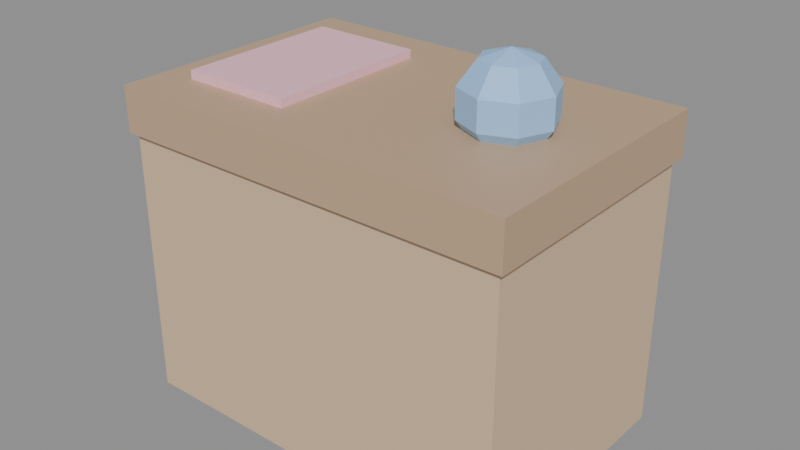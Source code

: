 # Source: KID_BAU_INF_v01.blend  (saved by Blender 4.2.66; exported with 4.5.12 LTS)
import bpy
from mathutils import Matrix  # noqa: F401  (used for matrix-valued properties, if any)

bpy.ops.wm.read_factory_settings(use_empty=True)
scene = bpy.context.scene
scene.name = 'Scene'

# ---- materials (node trees are filled in below, after node groups)
mat_polyroom_pbr = bpy.data.materials.new('Polyroom_PBR')

# ---- material node trees
mat_polyroom_pbr.use_nodes = True; mat_polyroom_pbr.node_tree.nodes.clear()
_N = mat_polyroom_pbr.node_tree.nodes; _L = mat_polyroom_pbr.node_tree.links
n0 = _N.new('ShaderNodeOutputMaterial'); n0.name = 'Material Output'; n0.location = (300, 0)
n1 = _N.new('ShaderNodeBsdfPrincipled'); n1.name = 'Principled BSDF'; n1.location = (0, 0)
n2 = _N.new('ShaderNodeVertexColor'); n2.name = 'Color Attribute'; n2.location = (-300, 0)
n2.layer_name = 'Color'
_L.new(n2.outputs[0], n1.inputs[0])
_L.new(n1.outputs[0], n0.inputs[0])
n0.is_active_output = True

# ---- meshes
me_kid_bau_inf_v01 = bpy.data.meshes.new('KID_BAU_INF_v01')
me_kid_bau_inf_v01.from_pydata([(-0.35, -0.225, 0.0), (-0.35, -0.225, 0.5), (-0.35, 0.225, 0.0), (-0.35, 0.225, 0.5), (0.35, -0.225, 0.0), (0.35, -0.225, 0.5), (0.35, 0.225, 0.0), (0.35, 0.225, 0.5), (-0.36, -0.235, 0.48), (-0.36, -0.235, 0.56), (-0.36, 0.235, 0.48), (-0.36, 0.235, 0.56), (0.36, -0.235, 0.48), (0.36, -0.235, 0.56), (0.36, 0.235, 0.48), (0.36, 0.235, 0.56), (-0.075, 0.22, 0.3), (-0.075, 0.22, 0.4), (-0.075, 0.24, 0.3), (-0.075, 0.24, 0.4), (0.075, 0.22, 0.3), (0.075, 0.22, 0.4), (0.075, 0.24, 0.3), (0.075, 0.24, 0.4), (-0.3, -0.15, 0.525), (-0.3, -0.15, 0.575), (-0.3, 0.15, 0.525), (-0.3, 0.15, 0.575), (-0.1, -0.15, 0.525), (-0.1, -0.15, 0.575), (-0.1, 0.15, 0.525), (-0.1, 0.15, 0.575), (0.2333, 0.03325, 0.6647), (0.2538, 0.0538, 0.6247), (0.2538, 0.0538, 0.5753), (0.2333, 0.03325, 0.5353), (0.247, 0.0, 0.6647), (0.2761, 0.0, 0.6247), (0.2761, 0.0, 0.5753), (0.247, 0.0, 0.5353), (0.2333, -0.03325, 0.6647), (0.2538, -0.0538, 0.6247), (0.2538, -0.0538, 0.5753), (0.2333, -0.03325, 0.5353), (0.2, -0.04702, 0.6647), (0.2, -0.07608, 0.6247), (0.2, -0.07608, 0.5753), (0.2, -0.04702, 0.5353), (0.1667, -0.03325, 0.6647), (0.1462, -0.0538, 0.6247), (0.1462, -0.0538, 0.5753), (0.1667, -0.03325, 0.5353), (0.2, 0.0, 0.52), (0.2, 0.0, 0.68), (0.153, 0.0, 0.6647), (0.1239, 0.0, 0.6247), (0.1239, 0.0, 0.5753), (0.153, 0.0, 0.5353), (0.1667, 0.03325, 0.6647), (0.1462, 0.0538, 0.6247), (0.1462, 0.0538, 0.5753), (0.1667, 0.03325, 0.5353), (0.2, 0.04702, 0.6647), (0.2, 0.07608, 0.6247), (0.2, 0.07608, 0.5753), (0.2, 0.04702, 0.5353)], [], [(0, 1, 3, 2), (2, 3, 7, 6), (6, 7, 5, 4), (4, 5, 1, 0), (2, 6, 4, 0), (7, 3, 1, 5), (8, 9, 11, 10), (10, 11, 15, 14), (14, 15, 13, 12), (12, 13, 9, 8), (10, 14, 12, 8), (15, 11, 9, 13), (16, 17, 19, 18), (18, 19, 23, 22), (22, 23, 21, 20), (20, 21, 17, 16), (18, 22, 20, 16), (23, 19, 17, 21), (24, 25, 27, 26), (26, 27, 31, 30), (30, 31, 29, 28), (28, 29, 25, 24), (26, 30, 28, 24), (31, 27, 25, 29), (52, 65, 35), (64, 63, 33, 34), (62, 53, 32), (65, 64, 34, 35), (63, 62, 32, 33), (52, 35, 39), (34, 33, 37, 38), (32, 53, 36), (35, 34, 38, 39), (33, 32, 36, 37), (52, 39, 43), (38, 37, 41, 42), (36, 53, 40), (39, 38, 42, 43), (37, 36, 40, 41), (52, 43, 47), (42, 41, 45, 46), (40, 53, 44), (43, 42, 46, 47), (41, 40, 44, 45), (52, 47, 51), (46, 45, 49, 50), (44, 53, 48), (47, 46, 50, 51), (45, 44, 48, 49), (52, 51, 57), (50, 49, 55, 56), (48, 53, 54), (51, 50, 56, 57), (49, 48, 54, 55), (52, 57, 61), (56, 55, 59, 60), (54, 53, 58), (57, 56, 60, 61), (55, 54, 58, 59), (52, 61, 65), (60, 59, 63, 64), (58, 53, 62), (61, 60, 64, 65), (59, 58, 62, 63)])
_uv = me_kid_bau_inf_v01.uv_layers.new(name='UVMap')
_uv.uv.foreach_set('vector', [0.686, 0.5718, 0.686, 0.3419, 0.8928, 0.3419, 0.8928, 0.5718, 0.2366, 0.3285, 0.006721, 0.3285, 0.006721, 0.006721, 0.2366, 0.006721, 0.686, 0.8151, 0.686, 0.5852, 0.8928, 0.5852, 0.8928, 0.8151, 0.4798, 0.3285, 0.25, 0.3285, 0.25, 0.006721, 0.4798, 0.006721, 0.6726, 0.3419, 0.6726, 0.6637, 0.4657, 0.6637, 0.4657, 0.3419, 0.7001, 0.006721, 0.7001, 0.3285, 0.4933, 0.3285, 0.4933, 0.006721, 0.8557, 0.2228, 0.819, 0.2228, 0.819, 0.006721, 0.8557, 0.006721, 0.9431, 0.6729, 0.9063, 0.6729, 0.9063, 0.3419, 0.9431, 0.3419, 0.5025, 0.8932, 0.4657, 0.8932, 0.4657, 0.6771, 0.5025, 0.6771, 0.9933, 0.6729, 0.9565, 0.6729, 0.9565, 0.3419, 0.9933, 0.3419, 0.2228, 0.3419, 0.2228, 0.6729, 0.006721, 0.6729, 0.006721, 0.3419, 0.4523, 0.3419, 0.4523, 0.6729, 0.2362, 0.6729, 0.2362, 0.3419, 0.3994, 0.7857, 0.3994, 0.7397, 0.4086, 0.7397, 0.4086, 0.7857, 0.6347, 0.7461, 0.5888, 0.7461, 0.5888, 0.6771, 0.6347, 0.6771, 0.4221, 0.7857, 0.4221, 0.7397, 0.4313, 0.7397, 0.4313, 0.7857, 0.05269, 0.7553, 0.006721, 0.7553, 0.006721, 0.6863, 0.05269, 0.6863, 0.3634, 0.7397, 0.3634, 0.8087, 0.3542, 0.8087, 0.3542, 0.7397, 0.386, 0.7397, 0.386, 0.8087, 0.3768, 0.8087, 0.3768, 0.7397, 0.5389, 0.8151, 0.5159, 0.8151, 0.5159, 0.6771, 0.5389, 0.6771, 0.6712, 0.7691, 0.6482, 0.7691, 0.6482, 0.6771, 0.6712, 0.6771, 0.5753, 0.8151, 0.5523, 0.8151, 0.5523, 0.6771, 0.5753, 0.6771, 0.3407, 0.7783, 0.3177, 0.7783, 0.3177, 0.6863, 0.3407, 0.6863, 0.8055, 0.1446, 0.7136, 0.1446, 0.7136, 0.006721, 0.8055, 0.006721, 0.8055, 0.296, 0.7136, 0.296, 0.7136, 0.1581, 0.8055, 0.1581, 0.3741, 0.7063, 0.3941, 0.7146, 0.3824, 0.7263, 0.2167, 0.7275, 0.2167, 0.7047, 0.2414, 0.7047, 0.2414, 0.7275, 0.4475, 0.7146, 0.4275, 0.7063, 0.4475, 0.698, 0.2167, 0.7458, 0.2167, 0.7275, 0.2414, 0.7275, 0.2319, 0.7458, 0.2167, 0.7047, 0.2167, 0.6863, 0.2319, 0.6863, 0.2414, 0.7047, 0.3741, 0.7063, 0.3824, 0.7263, 0.3659, 0.7263, 0.06613, 0.7275, 0.06613, 0.7047, 0.09086, 0.7047, 0.09086, 0.7275, 0.4475, 0.698, 0.4275, 0.7063, 0.4358, 0.6863, 0.07558, 0.7458, 0.06613, 0.7275, 0.09086, 0.7275, 0.09086, 0.7458, 0.06613, 0.7047, 0.07558, 0.6863, 0.09086, 0.6863, 0.09086, 0.7047, 0.3741, 0.7063, 0.3659, 0.7263, 0.3542, 0.7146, 0.09086, 0.7275, 0.09086, 0.7047, 0.1156, 0.7047, 0.1156, 0.7275, 0.4358, 0.6863, 0.4275, 0.7063, 0.4192, 0.6863, 0.09086, 0.7458, 0.09086, 0.7275, 0.1156, 0.7275, 0.1061, 0.7458, 0.09086, 0.7047, 0.09086, 0.6863, 0.1061, 0.6863, 0.1156, 0.7047, 0.3741, 0.7063, 0.3542, 0.7146, 0.3542, 0.698, 0.2548, 0.7275, 0.2548, 0.7047, 0.2796, 0.7047, 0.2796, 0.7275, 0.4192, 0.6863, 0.4275, 0.7063, 0.4075, 0.698, 0.2643, 0.7458, 0.2548, 0.7275, 0.2796, 0.7275, 0.2796, 0.7458, 0.2548, 0.7047, 0.2643, 0.6863, 0.2796, 0.6863, 0.2796, 0.7047, 0.3741, 0.7063, 0.3542, 0.698, 0.3659, 0.6863, 0.2796, 0.7275, 0.2796, 0.7047, 0.3043, 0.7047, 0.3043, 0.7275, 0.4075, 0.698, 0.4275, 0.7063, 0.4075, 0.7146, 0.2796, 0.7458, 0.2796, 0.7275, 0.3043, 0.7275, 0.2949, 0.7458, 0.2796, 0.7047, 0.2796, 0.6863, 0.2949, 0.6863, 0.3043, 0.7047, 0.3741, 0.7063, 0.3659, 0.6863, 0.3824, 0.6863, 0.129, 0.7275, 0.129, 0.7047, 0.1538, 0.7047, 0.1538, 0.7275, 0.4075, 0.7146, 0.4275, 0.7063, 0.4192, 0.7263, 0.1385, 0.7458, 0.129, 0.7275, 0.1538, 0.7275, 0.1538, 0.7458, 0.129, 0.7047, 0.1385, 0.6863, 0.1538, 0.6863, 0.1538, 0.7047, 0.3741, 0.7063, 0.3824, 0.6863, 0.3941, 0.698, 0.1538, 0.7275, 0.1538, 0.7047, 0.1785, 0.7047, 0.1785, 0.7275, 0.4192, 0.7263, 0.4275, 0.7063, 0.4358, 0.7263, 0.1538, 0.7458, 0.1538, 0.7275, 0.1785, 0.7275, 0.169, 0.7458, 0.1538, 0.7047, 0.1538, 0.6863, 0.169, 0.6863, 0.1785, 0.7047, 0.3741, 0.7063, 0.3941, 0.698, 0.3941, 0.7146, 0.1919, 0.7275, 0.1919, 0.7047, 0.2167, 0.7047, 0.2167, 0.7275, 0.4358, 0.7263, 0.4275, 0.7063, 0.4475, 0.7146, 0.2014, 0.7458, 0.1919, 0.7275, 0.2167, 0.7275, 0.2167, 0.7458, 0.1919, 0.7047, 0.2014, 0.6863, 0.2167, 0.6863, 0.2167, 0.7047])
_ca = me_kid_bau_inf_v01.color_attributes.new('Color', 'FLOAT_COLOR', 'POINT')
_ca.data.foreach_set('color', [0.72, 0.52, 0.34, 1.0, 0.72, 0.52, 0.34, 1.0, 0.72, 0.52, 0.34, 1.0, 0.72, 0.52, 0.34, 1.0, 0.72, 0.52, 0.34, 1.0, 0.72, 0.52, 0.34, 1.0, 0.72, 0.52, 0.34, 1.0, 0.72, 0.52, 0.34, 1.0, 0.55, 0.38, 0.24, 1.0, 0.55, 0.38, 0.24, 1.0, 0.55, 0.38, 0.24, 1.0, 0.55, 0.38, 0.24, 1.0, 0.55, 0.38, 0.24, 1.0, 0.55, 0.38, 0.24, 1.0, 0.55, 0.38, 0.24, 1.0, 0.55, 0.38, 0.24, 1.0, 0.3, 0.3, 0.35, 1.0, 0.3, 0.3, 0.35, 1.0, 0.3, 0.3, 0.35, 1.0, 0.3, 0.3, 0.35, 1.0, 0.3, 0.3, 0.35, 1.0, 0.3, 0.3, 0.35, 1.0, 0.3, 0.3, 0.35, 1.0, 0.3, 0.3, 0.35, 1.0, 0.96, 0.55, 0.65, 1.0, 0.96, 0.55, 0.65, 1.0, 0.96, 0.55, 0.65, 1.0, 0.96, 0.55, 0.65, 1.0, 0.96, 0.55, 0.65, 1.0, 0.96, 0.55, 0.65, 1.0, 0.96, 0.55, 0.65, 1.0, 0.96, 0.55, 0.65, 1.0, 0.35, 0.6, 0.95, 1.0, 0.35, 0.6, 0.95, 1.0, 0.35, 0.6, 0.95, 1.0, 0.35, 0.6, 0.95, 1.0, 0.35, 0.6, 0.95, 1.0, 0.35, 0.6, 0.95, 1.0, 0.35, 0.6, 0.95, 1.0, 0.35, 0.6, 0.95, 1.0, 0.35, 0.6, 0.95, 1.0, 0.35, 0.6, 0.95, 1.0, 0.35, 0.6, 0.95, 1.0, 0.35, 0.6, 0.95, 1.0, 0.35, 0.6, 0.95, 1.0, 0.35, 0.6, 0.95, 1.0, 0.35, 0.6, 0.95, 1.0, 0.35, 0.6, 0.95, 1.0, 0.35, 0.6, 0.95, 1.0, 0.35, 0.6, 0.95, 1.0, 0.35, 0.6, 0.95, 1.0, 0.35, 0.6, 0.95, 1.0, 0.35, 0.6, 0.95, 1.0, 0.35, 0.6, 0.95, 1.0, 0.35, 0.6, 0.95, 1.0, 0.35, 0.6, 0.95, 1.0, 0.35, 0.6, 0.95, 1.0, 0.35, 0.6, 0.95, 1.0, 0.35, 0.6, 0.95, 1.0, 0.35, 0.6, 0.95, 1.0, 0.35, 0.6, 0.95, 1.0, 0.35, 0.6, 0.95, 1.0, 0.35, 0.6, 0.95, 1.0, 0.35, 0.6, 0.95, 1.0, 0.35, 0.6, 0.95, 1.0, 0.35, 0.6, 0.95, 1.0])
me_kid_bau_inf_v01.materials.append(mat_polyroom_pbr)
me_kid_bau_inf_v01.update()

# ---- objects
ob_kid_bau_inf_v01 = bpy.data.objects.new('KID_BAU_INF_v01', me_kid_bau_inf_v01)

# ---- transforms, parenting, visibility, modifiers, constraints
ob_kid_bau_inf_v01.location = (0.0, 0.0, 0.0)

# ---- collection membership
scene.collection.objects.link(ob_kid_bau_inf_v01)

# ---- scene / render settings (as saved in the file)
scene.frame_start = 1; scene.frame_end = 250; scene.frame_set(1)
scene.render.engine = 'BLENDER_EEVEE_NEXT'
bpy.context.view_layer.update()

# ---- added for rendering (the .blend has no active camera and no usable light): camera, sun + grey world if the file has none
cam_auto = bpy.data.cameras.new('AutoCamera')
cam_auto.lens = 50.0
cam_auto.sensor_width = 36.0
cam_auto.clip_end = 1000.0
ob_auto_camera = bpy.data.objects.new('AutoCamera', cam_auto)
scene.collection.objects.link(ob_auto_camera)
ob_auto_camera.location = (1.01624, -1.21699, 1.15299)
ob_auto_camera.rotation_euler = (1.09748, -7.21219e-08, 0.694738)
scene.camera = ob_auto_camera
light_auto_sun = bpy.data.lights.new('AutoSun', 'SUN')
light_auto_sun.energy = 3.0
light_auto_sun.angle = 0.0523599
ob_auto_sun = bpy.data.objects.new('AutoSun', light_auto_sun)
scene.collection.objects.link(ob_auto_sun)
ob_auto_sun.rotation_euler = (0.872665, 0.174533, 0.523599)
if scene.world is None:
    world_auto = bpy.data.worlds.new('AutoWorld')
    world_auto.color = (0.3, 0.3, 0.3)
    scene.world = world_auto
bpy.context.view_layer.update()
